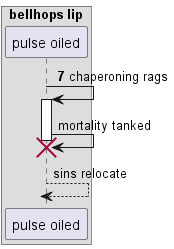

The diagram above was rendered by PlantUML. Its source (embedded in the PNG):
@startuml
box "bellhops lip"
participant "pulse oiled" as 0
end box
autonumber 7 2
0 -> 0++ : chaperoning rags
autonumber stop
0 -> 0!! : mortality tanked
return sins relocate
autonumber resume
@enduml